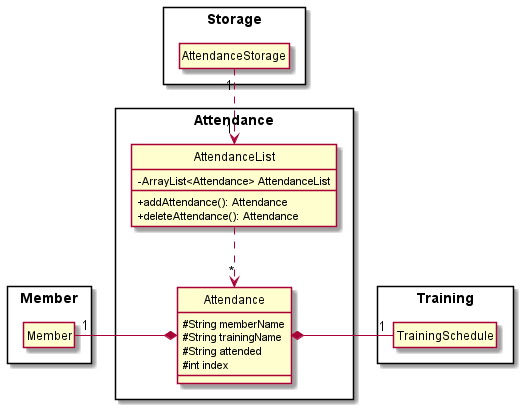

The diagram above was rendered by PlantUML. Its source (embedded in the PNG):
@startuml
'https://plantuml.com/component-diagram
skinparam classAttributeIconSize 0

Package Attendance <<Rectangle>> {
Class Attendance
Class AttendanceList
}

Package Member <<Rectangle>> {
Class Member
hide member
}

Package Training <<Rectangle>> {
Class TrainingSchedule
hide member
}

Package Storage <<Rectangle>> {
Class AttendanceStorage
hide member
}

Class Attendance {
# String memberName
# String trainingName
# String attended
# int index
}

Class AttendanceList {
-ArrayList<Attendance> AttendanceList
+addAttendance(): Attendance
+deleteAttendance(): Attendance
}

AttendanceStorage "1"..>"1" AttendanceList
AttendanceList ..> "*" Attendance
Attendance *-left- "1" Member
Attendance *-right- "1" TrainingSchedule

hide circle
@enduml